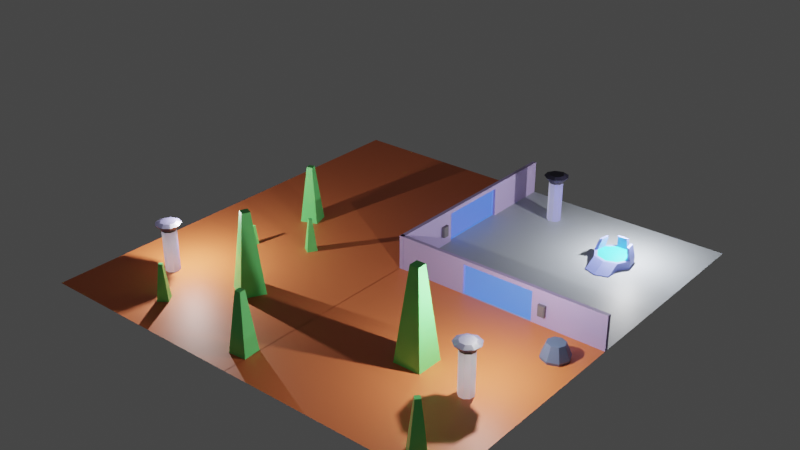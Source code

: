 # Source: iris.blend  (saved by Blender 3.6.11; exported with 4.5.12 LTS)
import bpy
from mathutils import Matrix  # noqa: F401  (used for matrix-valued properties, if any)

bpy.ops.wm.read_factory_settings(use_empty=True)
scene = bpy.context.scene
scene.name = 'Scene'

# ---- collections
col_terrain = bpy.data.collections.new('Terrain'); scene.collection.children.link(col_terrain)
col_trees = bpy.data.collections.new('Trees'); scene.collection.children.link(col_trees)
col_walls = bpy.data.collections.new('Walls'); scene.collection.children.link(col_walls)
col_lights_and_camera = bpy.data.collections.new('Lights and Camera'); scene.collection.children.link(col_lights_and_camera)
col_vortex = bpy.data.collections.new('Vortex'); scene.collection.children.link(col_vortex)
col_barriers = bpy.data.collections.new('Barriers'); scene.collection.children.link(col_barriers)
col_energy_nodes = bpy.data.collections.new('Energy Nodes'); scene.collection.children.link(col_energy_nodes)

# ---- materials (node trees are filled in below, after node groups)
mat_material = bpy.data.materials.new('Material')
mat_material.use_transparent_shadow = False
mat_ground = bpy.data.materials.new('Ground')
mat_ground.use_transparent_shadow = False
mat_base_floor = bpy.data.materials.new('Base Floor')
mat_base_floor.use_transparent_shadow = False
mat_alien_plant = bpy.data.materials.new('Alien Plant')
mat_alien_plant.alpha_threshold = 0.0
mat_alien_plant.use_transparent_shadow = False
mat_alien_plant.line_color = (0.0, 0.0, 0.0, 1.0)
mat_wall = bpy.data.materials.new('Wall')
mat_wall.use_transparent_shadow = False
mat_barrier = bpy.data.materials.new('Barrier')
mat_barrier.surface_render_method = 'BLENDED'
mat_barrier.blend_method = 'BLEND'
mat_barrier.use_transparent_shadow = False
mat_door_control = bpy.data.materials.new('Door Control')
mat_door_control.use_transparent_shadow = False
mat_vortex_node = bpy.data.materials.new('Vortex Node')
mat_vortex_node.surface_render_method = 'BLENDED'
mat_vortex_node.blend_method = 'BLEND'
mat_vortex_node_head = bpy.data.materials.new('Vortex Node Head')
mat_vortex_node_head.use_transparent_shadow = False
mat_vortex_gate_flor = bpy.data.materials.new('Vortex Gate Flor')
mat_vortex_gate_flor.use_transparent_shadow = False
mat_vortex_gate_vort = bpy.data.materials.new('Vortex Gate Vort')
mat_vortex_gate_vort.use_transparent_shadow = False
mat_simple_barrier = bpy.data.materials.new('Simple Barrier')
mat_simple_barrier.use_transparent_shadow = False

# ---- material node trees
mat_material.use_nodes = True; mat_material.node_tree.nodes.clear()
_N = mat_material.node_tree.nodes; _L = mat_material.node_tree.links
n0 = _N.new('ShaderNodeBsdfPrincipled'); n0.name = 'Principled BSDF'; n0.location = (10, 300)
n0.distribution = 'GGX'
n0.subsurface_method = 'RANDOM_WALK_SKIN'
n0.inputs[0].default_value = (0.1022, 0.1413, 0.2462, 1.0)
n0.inputs[3].default_value = 1.45
n0.inputs[27].default_value = (0.0, 0.0, 0.0, 1.0)
n0.inputs[28].default_value = 1.0
n1 = _N.new('ShaderNodeOutputMaterial'); n1.name = 'Material Output'; n1.location = (300, 300)
_L.new(n0.outputs[0], n1.inputs[0])
n1.is_active_output = True
mat_ground.use_nodes = True; mat_ground.node_tree.nodes.clear()
_N = mat_ground.node_tree.nodes; _L = mat_ground.node_tree.links
n0 = _N.new('ShaderNodeBsdfPrincipled'); n0.name = 'Principled BSDF'; n0.location = (10, 300)
n0.distribution = 'GGX'
n0.subsurface_method = 'RANDOM_WALK_SKIN'
n0.inputs[0].default_value = (0.8, 0.1881, 0.06429, 1.0)
n0.inputs[3].default_value = 1.45
n0.inputs[27].default_value = (0.0, 0.0, 0.0, 1.0)
n0.inputs[28].default_value = 1.0
n1 = _N.new('ShaderNodeOutputMaterial'); n1.name = 'Material Output'; n1.location = (300, 300)
_L.new(n0.outputs[0], n1.inputs[0])
n1.is_active_output = True
mat_base_floor.use_nodes = True; mat_base_floor.node_tree.nodes.clear()
_N = mat_base_floor.node_tree.nodes; _L = mat_base_floor.node_tree.links
n0 = _N.new('ShaderNodeBsdfPrincipled'); n0.name = 'Principled BSDF'; n0.location = (10, 300)
n0.distribution = 'GGX'
n0.subsurface_method = 'RANDOM_WALK_SKIN'
n0.inputs[0].default_value = (0.3742, 0.4093, 0.4517, 1.0)
n0.inputs[3].default_value = 1.45
n0.inputs[27].default_value = (0.0, 0.0, 0.0, 1.0)
n0.inputs[28].default_value = 1.0
n1 = _N.new('ShaderNodeOutputMaterial'); n1.name = 'Material Output'; n1.location = (300, 300)
_L.new(n0.outputs[0], n1.inputs[0])
n1.is_active_output = True
mat_alien_plant.use_nodes = True; mat_alien_plant.node_tree.nodes.clear()
_N = mat_alien_plant.node_tree.nodes; _L = mat_alien_plant.node_tree.links
n0 = _N.new('ShaderNodeOutputMaterial'); n0.name = 'Material Output'; n0.location = (300, 300)
n1 = _N.new('ShaderNodeBsdfPrincipled'); n1.name = 'Principled BSDF'; n1.location = (10, 300)
n1.distribution = 'GGX'
n1.subsurface_method = 'RANDOM_WALK_SKIN'
n1.inputs[0].default_value = (0.157, 0.8, 0.2076, 1.0)
n1.inputs[2].default_value = 0.4
n1.inputs[3].default_value = 1.45
n1.inputs[27].default_value = (0.0, 0.0, 0.0, 1.0)
n1.inputs[28].default_value = 1.0
_L.new(n1.outputs[0], n0.inputs[0])
n0.is_active_output = True
mat_wall.use_nodes = True; mat_wall.node_tree.nodes.clear()
_N = mat_wall.node_tree.nodes; _L = mat_wall.node_tree.links
n0 = _N.new('ShaderNodeBsdfPrincipled'); n0.name = 'Principled BSDF'; n0.location = (10, 300)
n0.distribution = 'GGX'
n0.subsurface_method = 'RANDOM_WALK_SKIN'
n0.inputs[0].default_value = (0.4417, 0.3501, 0.6365, 1.0)
n0.inputs[3].default_value = 1.45
n0.inputs[27].default_value = (0.0, 0.0, 0.0, 1.0)
n0.inputs[28].default_value = 1.0
n1 = _N.new('ShaderNodeOutputMaterial'); n1.name = 'Material Output'; n1.location = (300, 300)
_L.new(n0.outputs[0], n1.inputs[0])
n1.is_active_output = True
mat_barrier.use_nodes = True; mat_barrier.node_tree.nodes.clear()
mat_door_control.use_nodes = True; mat_door_control.node_tree.nodes.clear()
_N = mat_door_control.node_tree.nodes; _L = mat_door_control.node_tree.links
n0 = _N.new('ShaderNodeBsdfPrincipled'); n0.name = 'Principled BSDF'; n0.location = (10, 300)
n0.distribution = 'GGX'
n0.subsurface_method = 'RANDOM_WALK_SKIN'
n0.inputs[0].default_value = (0.1557, 0.138, 0.153, 1.0)
n0.inputs[3].default_value = 1.45
n0.inputs[27].default_value = (0.0, 0.0, 0.0, 1.0)
n0.inputs[28].default_value = 1.0
n1 = _N.new('ShaderNodeOutputMaterial'); n1.name = 'Material Output'; n1.location = (300, 300)
_L.new(n0.outputs[0], n1.inputs[0])
n1.is_active_output = True
mat_vortex_node.use_nodes = True; mat_vortex_node.node_tree.nodes.clear()
_N = mat_vortex_node.node_tree.nodes; _L = mat_vortex_node.node_tree.links
n0 = _N.new('ShaderNodeBsdfPrincipled'); n0.name = 'Principled BSDF'; n0.location = (10, 300)
n0.distribution = 'GGX'
n0.subsurface_method = 'RANDOM_WALK_SKIN'
n0.inputs[0].default_value = (0.09383, 0.1157, 0.9902, 1.0)
n0.inputs[3].default_value = 1.45
n0.inputs[4].default_value = 0.6
n0.inputs[27].default_value = (0.00493, 0.00493, 0.00493, 1.0)
n0.inputs[28].default_value = 100.0
n1 = _N.new('ShaderNodeOutputMaterial'); n1.name = 'Material Output'; n1.location = (662, 300)
n1.target = 'CYCLES'
n2 = _N.new('ShaderNodeBsdfTranslucent'); n2.name = 'Translucent BSDF'; n2.location = (280, 200)
n3 = _N.new('ShaderNodeMixShader'); n3.name = 'Mix Shader'; n3.location = (460, 300)
n4 = _N.new('ShaderNodeOutputMaterial'); n4.name = 'Material Output.001'; n4.location = (0, 0)
n4.target = 'EEVEE'
n5 = _N.new('ShaderNodeMixShader'); n5.name = 'Mix Shader.001'; n5.location = (0, 0)
n5.label = 'Disable Shadow'
n5.hide = True
n6 = _N.new('ShaderNodeLightPath'); n6.name = 'Light Path'; n6.location = (0, 0)
n6.hide = True
n7 = _N.new('ShaderNodeBsdfTransparent'); n7.name = 'Transparent BSDF'; n7.location = (0, 0)
n7.hide = True
_L.new(n3.outputs[0], n1.inputs[0])
_L.new(n0.outputs[0], n3.inputs[1])
_L.new(n2.outputs[0], n3.inputs[2])
_L.new(n3.outputs[0], n5.inputs[1])
_L.new(n5.outputs[0], n4.inputs[0])
_L.new(n6.outputs[1], n5.inputs[0])
_L.new(n7.outputs[0], n5.inputs[2])
n1.is_active_output = True
mat_vortex_node_head.use_nodes = True; mat_vortex_node_head.node_tree.nodes.clear()
_N = mat_vortex_node_head.node_tree.nodes; _L = mat_vortex_node_head.node_tree.links
n0 = _N.new('ShaderNodeBsdfPrincipled'); n0.name = 'Principled BSDF'; n0.location = (10, 300)
n0.distribution = 'GGX'
n0.subsurface_method = 'RANDOM_WALK_SKIN'
n0.inputs[0].default_value = (0.02897, 0.02716, 0.05439, 1.0)
n0.inputs[3].default_value = 1.45
n0.inputs[27].default_value = (0.0, 0.0, 0.0, 1.0)
n0.inputs[28].default_value = 1.0
n1 = _N.new('ShaderNodeOutputMaterial'); n1.name = 'Material Output'; n1.location = (300, 300)
_L.new(n0.outputs[0], n1.inputs[0])
n1.is_active_output = True
mat_vortex_gate_flor.use_nodes = True; mat_vortex_gate_flor.node_tree.nodes.clear()
_N = mat_vortex_gate_flor.node_tree.nodes; _L = mat_vortex_gate_flor.node_tree.links
n0 = _N.new('ShaderNodeBsdfPrincipled'); n0.name = 'Principled BSDF'; n0.location = (10, 300)
n0.distribution = 'GGX'
n0.subsurface_method = 'RANDOM_WALK_SKIN'
n0.inputs[0].default_value = (0.2243, 0.2762, 0.8, 1.0)
n0.inputs[3].default_value = 1.45
n0.inputs[27].default_value = (0.0, 0.0, 0.0, 1.0)
n0.inputs[28].default_value = 1.0
n1 = _N.new('ShaderNodeOutputMaterial'); n1.name = 'Material Output'; n1.location = (300, 300)
_L.new(n0.outputs[0], n1.inputs[0])
n1.is_active_output = True
mat_vortex_gate_vort.use_nodes = True; mat_vortex_gate_vort.node_tree.nodes.clear()
_N = mat_vortex_gate_vort.node_tree.nodes; _L = mat_vortex_gate_vort.node_tree.links
n0 = _N.new('ShaderNodeBsdfPrincipled'); n0.name = 'Principled BSDF'; n0.location = (10, 300)
n0.distribution = 'GGX'
n0.subsurface_method = 'RANDOM_WALK_SKIN'
n0.inputs[0].default_value = (0.04478, 0.7705, 0.8, 1.0)
n0.inputs[3].default_value = 1.45
n0.inputs[27].default_value = (0.0, 0.0, 0.0, 1.0)
n0.inputs[28].default_value = 1.0
n1 = _N.new('ShaderNodeOutputMaterial'); n1.name = 'Material Output'; n1.location = (300, 300)
_L.new(n0.outputs[0], n1.inputs[0])
n1.is_active_output = True
mat_simple_barrier.use_nodes = True; mat_simple_barrier.node_tree.nodes.clear()
_N = mat_simple_barrier.node_tree.nodes; _L = mat_simple_barrier.node_tree.links
n0 = _N.new('ShaderNodeBsdfPrincipled'); n0.name = 'Principled BSDF'; n0.location = (10, 300)
n0.distribution = 'GGX'
n0.subsurface_method = 'RANDOM_WALK_SKIN'
n0.inputs[0].default_value = (0.0, 0.2275, 0.8, 1.0)
n0.inputs[3].default_value = 1.45
n0.inputs[4].default_value = 0.3603
n0.inputs[27].default_value = (0.02361, 0.0546, 0.3277, 1.0)
n0.inputs[28].default_value = 6.7
n1 = _N.new('ShaderNodeOutputMaterial'); n1.name = 'Material Output'; n1.location = (300, 300)
_L.new(n0.outputs[0], n1.inputs[0])
n1.is_active_output = True

# ---- world
world_world = bpy.data.worlds.new('World'); scene.world = world_world
world_world.use_nodes = True; world_world.node_tree.nodes.clear()
_N = world_world.node_tree.nodes; _L = world_world.node_tree.links
n0 = _N.new('ShaderNodeOutputWorld'); n0.name = 'World Output'; n0.location = (300, 300)
n1 = _N.new('ShaderNodeBackground'); n1.name = 'Background'; n1.location = (10, 300)
n1.inputs[0].default_value = (0.05088, 0.05088, 0.05088, 1.0)
_L.new(n1.outputs[0], n0.inputs[0])
n0.is_active_output = True
world_world.color = (0.05088, 0.05088, 0.05088)
world_world.use_sun_shadow = False
world_world.sun_shadow_jitter_overblur = 0.0

# ---- lights
light_light = bpy.data.lights.new('Light', 'POINT')
light_light.transmission_factor = 0.0
light_light.energy = 3000.0
light_light.shadow_soft_size = 0.1
light_light.shadow_maximum_resolution = 0.006
light_light.use_absolute_resolution = True
light_light_001 = bpy.data.lights.new('Light.001', 'POINT')
light_light_001.transmission_factor = 0.0
light_light_001.energy = 3000.0
light_light_001.shadow_soft_size = 0.1
light_light_001.shadow_maximum_resolution = 0.006
light_light_001.use_absolute_resolution = True
light_light_002 = bpy.data.lights.new('Light.002', 'POINT')
light_light_002.transmission_factor = 0.0
light_light_002.energy = 3000.0
light_light_002.shadow_soft_size = 0.1
light_light_002.shadow_maximum_resolution = 0.006
light_light_002.use_absolute_resolution = True

# ---- meshes
me_energynode1 = bpy.data.meshes.new('EnergyNode1')
me_energynode1.from_pydata([(0.0, 1.0, 0.0), (0.0, 0.6236, 0.925), (0.7071, 0.7071, 0.0), (0.4409, 0.4409, 0.925), (1.0, 0.0, 0.0), (0.6236, 0.0, 0.925), (0.7071, -0.7071, 0.0), (0.4409, -0.4409, 0.925), (0.0, -1.0, 0.0), (0.0, -0.6236, 0.925), (-0.7071, -0.7071, 0.0), (-0.4409, -0.4409, 0.925), (-1.0, 0.0, 0.0), (-0.6236, 0.0, 0.925), (-0.7071, 0.7071, 0.0), (-0.4409, 0.4409, 0.925), (0.0, 0.9389, -0.2), (0.6639, 0.6639, -0.2), (0.9389, 0.0, -0.2), (0.6639, -0.6639, -0.2), (0.0, -0.9389, -0.2), (-0.6639, -0.6639, -0.2), (-0.9389, 0.0, -0.2), (-0.6639, 0.6639, -0.2)], [], [(0, 1, 3, 2), (2, 3, 5, 4), (4, 5, 7, 6), (6, 7, 9, 8), (8, 9, 11, 10), (10, 11, 13, 12), (3, 1, 15, 13, 11, 9, 7, 5), (12, 13, 15, 14), (14, 15, 1, 0), (4, 6, 19, 18), (10, 12, 22, 21), (6, 8, 20, 19), (12, 14, 23, 22), (2, 4, 18, 17), (8, 10, 21, 20), (14, 0, 16, 23), (0, 2, 17, 16)])
_uv = me_energynode1.uv_layers.new(name='UVMap')
_uv.uv.foreach_set('vector', [1.0, 0.5, 1.0, 1.0, 0.875, 1.0, 0.875, 0.5, 0.875, 0.5, 0.875, 1.0, 0.75, 1.0, 0.75, 0.5, 0.75, 0.5, 0.75, 1.0, 0.625, 1.0, 0.625, 0.5, 0.625, 0.5, 0.625, 1.0, 0.5, 1.0, 0.5, 0.5, 0.5, 0.5, 0.5, 1.0, 0.375, 1.0, 0.375, 0.5, 0.375, 0.5, 0.375, 1.0, 0.25, 1.0, 0.25, 0.5, 0.4197, 0.4197, 0.25, 0.49, 0.08029, 0.4197, 0.01, 0.25, 0.08029, 0.08029, 0.25, 0.01, 0.4197, 0.08029, 0.49, 0.25, 0.25, 0.5, 0.25, 1.0, 0.125, 1.0, 0.125, 0.5, 0.125, 0.5, 0.125, 1.0, 0.0, 1.0, 0.0, 0.5, 0.75, 0.5, 0.625, 0.5, 0.625, 0.5, 0.75, 0.5, 0.375, 0.5, 0.25, 0.5, 0.25, 0.5, 0.375, 0.5, 0.625, 0.5, 0.5, 0.5, 0.5, 0.5, 0.625, 0.5, 0.25, 0.5, 0.125, 0.5, 0.125, 0.5, 0.25, 0.5, 0.875, 0.5, 0.75, 0.5, 0.75, 0.5, 0.875, 0.5, 0.5, 0.5, 0.375, 0.5, 0.375, 0.5, 0.5, 0.5, 0.125, 0.5, 0.0, 0.5, 0.0, 0.5, 0.125, 0.5, 1.0, 0.5, 0.875, 0.5, 0.875, 0.5, 1.0, 0.5])
me_energynode1.materials.append(mat_material)
me_energynode1.update()
me_plane = bpy.data.meshes.new('Plane')
me_plane.from_pydata([(-8.022, -8.0, 0.0), (8.022, -8.0, 0.0), (-8.022, 8.0, 0.0), (8.022, 8.0, 0.0)], [], [(0, 1, 3, 2)])
_uv = me_plane.uv_layers.new(name='UVMap')
_uv.uv.foreach_set('vector', [0.0, 0.0, 1.0, 0.0, 1.0, 1.0, 0.0, 1.0])
me_plane.materials.append(mat_ground)
me_plane.use_remesh_fix_poles = True
me_plane.use_remesh_preserve_attributes = False
me_plane.update()
me_plane_001 = bpy.data.meshes.new('Plane.001')
me_plane_001.from_pydata([(-8.022, -8.0, 0.0), (8.022, -8.0, 0.0), (-8.022, 8.0, 0.0), (8.022, 8.0, 0.0)], [], [(0, 1, 3, 2)])
_uv = me_plane_001.uv_layers.new(name='UVMap')
_uv.uv.foreach_set('vector', [0.0, 0.0, 1.0, 0.0, 1.0, 1.0, 0.0, 1.0])
me_plane_001.materials.append(mat_base_floor)
me_plane_001.use_remesh_fix_poles = True
me_plane_001.use_remesh_preserve_attributes = False
me_plane_001.update()
me_plane_010 = bpy.data.meshes.new('Plane.010')
me_plane_010.from_pydata([(-8.022, -8.0, 0.0), (8.022, -8.0, 0.0), (-8.022, 8.0, 0.0), (8.022, 8.0, 0.0)], [], [(0, 1, 3, 2)])
_uv = me_plane_010.uv_layers.new(name='UVMap')
_uv.uv.foreach_set('vector', [0.0, 0.0, 1.0, 0.0, 1.0, 1.0, 0.0, 1.0])
me_plane_010.materials.append(mat_ground)
me_plane_010.use_remesh_fix_poles = True
me_plane_010.use_remesh_preserve_attributes = False
me_plane_010.update()
me_plane_011 = bpy.data.meshes.new('Plane.011')
me_plane_011.from_pydata([(-8.022, -8.0, 0.0), (8.022, -8.0, 0.0), (-8.022, 8.0, 0.0), (8.022, 8.0, 0.0)], [], [(0, 1, 3, 2)])
_uv = me_plane_011.uv_layers.new(name='UVMap')
_uv.uv.foreach_set('vector', [0.0, 0.0, 1.0, 0.0, 1.0, 1.0, 0.0, 1.0])
me_plane_011.materials.append(mat_ground)
me_plane_011.use_remesh_fix_poles = True
me_plane_011.use_remesh_preserve_attributes = False
me_plane_011.update()
me_cube = bpy.data.meshes.new('Cube')
me_cube.from_pydata([(0.33, 0.33, 3.291), (1.0, 1.0, -3.291), (0.33, -0.33, 3.291), (1.0, -1.0, -3.291), (-0.33, 0.33, 3.291), (-1.0, 1.0, -3.291), (-0.33, -0.33, 3.291), (-1.0, -1.0, -3.291)], [], [(0, 4, 6, 2), (3, 2, 6, 7), (7, 6, 4, 5), (5, 1, 3, 7), (1, 0, 2, 3), (5, 4, 0, 1)])
_uv = me_cube.uv_layers.new(name='UVMap')
_uv.uv.foreach_set('vector', [0.625, 0.5, 0.875, 0.5, 0.875, 0.75, 0.625, 0.75, 0.375, 0.75, 0.625, 0.75, 0.625, 1.0, 0.375, 1.0, 0.375, 0.0, 0.625, 0.0, 0.625, 0.25, 0.375, 0.25, 0.125, 0.5, 0.375, 0.5, 0.375, 0.75, 0.125, 0.75, 0.375, 0.5, 0.625, 0.5, 0.625, 0.75, 0.375, 0.75, 0.375, 0.25, 0.625, 0.25, 0.625, 0.5, 0.375, 0.5])
me_cube.materials.append(mat_alien_plant)
me_cube.use_remesh_preserve_volume = False
me_cube.use_remesh_preserve_attributes = False
me_cube.use_mirror_vertex_groups = False
me_cube.update()
me_cube_001 = bpy.data.meshes.new('Cube.001')
me_cube_001.from_pydata([(0.1221, -0.3946, 2.913), (0.37, -1.196, -2.913), (-0.3946, -0.1221, 2.913), (-1.196, -0.37, -2.913), (0.3946, 0.1221, 2.913), (1.196, 0.37, -2.913), (-0.1221, 0.3946, 2.913), (-0.37, 1.196, -2.913)], [], [(0, 4, 6, 2), (3, 2, 6, 7), (7, 6, 4, 5), (5, 1, 3, 7), (1, 0, 2, 3), (5, 4, 0, 1)])
_uv = me_cube_001.uv_layers.new(name='UVMap')
_uv.uv.foreach_set('vector', [0.625, 0.5, 0.875, 0.5, 0.875, 0.75, 0.625, 0.75, 0.375, 0.75, 0.625, 0.75, 0.625, 1.0, 0.375, 1.0, 0.375, 0.0, 0.625, 0.0, 0.625, 0.25, 0.375, 0.25, 0.125, 0.5, 0.375, 0.5, 0.375, 0.75, 0.125, 0.75, 0.375, 0.5, 0.625, 0.5, 0.625, 0.75, 0.375, 0.75, 0.375, 0.25, 0.625, 0.25, 0.625, 0.5, 0.375, 0.5])
me_cube_001.materials.append(mat_alien_plant)
me_cube_001.use_remesh_preserve_volume = False
me_cube_001.use_remesh_preserve_attributes = False
me_cube_001.use_mirror_vertex_groups = False
me_cube_001.update()
me_cube_002 = bpy.data.meshes.new('Cube.002')
me_cube_002.from_pydata([(0.002724, -0.2523, 1.779), (0.008251, -0.7645, -1.779), (-0.2523, -0.002722, 1.779), (-0.7645, -0.008251, -1.779), (0.2523, 0.002724, 1.779), (0.7645, 0.008251, -1.779), (-0.002723, 0.2523, 1.779), (-0.008251, 0.7645, -1.779)], [], [(0, 4, 6, 2), (3, 2, 6, 7), (7, 6, 4, 5), (5, 1, 3, 7), (1, 0, 2, 3), (5, 4, 0, 1)])
_uv = me_cube_002.uv_layers.new(name='UVMap')
_uv.uv.foreach_set('vector', [0.625, 0.5, 0.875, 0.5, 0.875, 0.75, 0.625, 0.75, 0.375, 0.75, 0.625, 0.75, 0.625, 1.0, 0.375, 1.0, 0.375, 0.0, 0.625, 0.0, 0.625, 0.25, 0.375, 0.25, 0.125, 0.5, 0.375, 0.5, 0.375, 0.75, 0.125, 0.75, 0.375, 0.5, 0.625, 0.5, 0.625, 0.75, 0.375, 0.75, 0.375, 0.25, 0.625, 0.25, 0.625, 0.5, 0.375, 0.5])
me_cube_002.materials.append(mat_alien_plant)
me_cube_002.use_remesh_preserve_volume = False
me_cube_002.use_remesh_preserve_attributes = False
me_cube_002.use_mirror_vertex_groups = False
me_cube_002.update()
me_cube_003 = bpy.data.meshes.new('Cube.003')
me_cube_003.from_pydata([(0.2308, -0.1955, 2.133), (0.6994, -0.5925, -2.133), (-0.1955, -0.2308, 2.133), (-0.5925, -0.6994, -2.133), (0.1955, 0.2308, 2.133), (0.5925, 0.6994, -2.133), (-0.2308, 0.1955, 2.133), (-0.6994, 0.5925, -2.133)], [], [(0, 4, 6, 2), (3, 2, 6, 7), (7, 6, 4, 5), (5, 1, 3, 7), (1, 0, 2, 3), (5, 4, 0, 1)])
_uv = me_cube_003.uv_layers.new(name='UVMap')
_uv.uv.foreach_set('vector', [0.625, 0.5, 0.875, 0.5, 0.875, 0.75, 0.625, 0.75, 0.375, 0.75, 0.625, 0.75, 0.625, 1.0, 0.375, 1.0, 0.375, 0.0, 0.625, 0.0, 0.625, 0.25, 0.375, 0.25, 0.125, 0.5, 0.375, 0.5, 0.375, 0.75, 0.125, 0.75, 0.375, 0.5, 0.625, 0.5, 0.625, 0.75, 0.375, 0.75, 0.375, 0.25, 0.625, 0.25, 0.625, 0.5, 0.375, 0.5])
me_cube_003.materials.append(mat_alien_plant)
me_cube_003.use_remesh_preserve_volume = False
me_cube_003.use_remesh_preserve_attributes = False
me_cube_003.use_mirror_vertex_groups = False
me_cube_003.update()
me_cube_004 = bpy.data.meshes.new('Cube.004')
me_cube_004.from_pydata([(0.1344, 0.271, 2.133), (0.4072, 0.8212, -2.133), (0.271, -0.1344, 2.133), (0.8212, -0.4072, -2.133), (-0.271, 0.1344, 2.133), (-0.8212, 0.4072, -2.133), (-0.1344, -0.271, 2.133), (-0.4072, -0.8212, -2.133)], [], [(0, 4, 6, 2), (3, 2, 6, 7), (7, 6, 4, 5), (5, 1, 3, 7), (1, 0, 2, 3), (5, 4, 0, 1)])
_uv = me_cube_004.uv_layers.new(name='UVMap')
_uv.uv.foreach_set('vector', [0.625, 0.5, 0.875, 0.5, 0.875, 0.75, 0.625, 0.75, 0.375, 0.75, 0.625, 0.75, 0.625, 1.0, 0.375, 1.0, 0.375, 0.0, 0.625, 0.0, 0.625, 0.25, 0.375, 0.25, 0.125, 0.5, 0.375, 0.5, 0.375, 0.75, 0.125, 0.75, 0.375, 0.5, 0.625, 0.5, 0.625, 0.75, 0.375, 0.75, 0.375, 0.25, 0.625, 0.25, 0.625, 0.5, 0.375, 0.5])
me_cube_004.materials.append(mat_alien_plant)
me_cube_004.use_remesh_preserve_volume = False
me_cube_004.use_remesh_preserve_attributes = False
me_cube_004.use_mirror_vertex_groups = False
me_cube_004.update()
me_cube_005 = bpy.data.meshes.new('Cube.005')
me_cube_005.from_pydata([(0.1844, -0.02877, 1.316), (0.5587, -0.08716, -1.316), (-0.02876, -0.1844, 1.316), (-0.08716, -0.5587, -1.316), (0.02876, 0.1844, 1.316), (0.08716, 0.5587, -1.316), (-0.1844, 0.02876, 1.316), (-0.5587, 0.08716, -1.316)], [], [(0, 4, 6, 2), (3, 2, 6, 7), (7, 6, 4, 5), (5, 1, 3, 7), (1, 0, 2, 3), (5, 4, 0, 1)])
_uv = me_cube_005.uv_layers.new(name='UVMap')
_uv.uv.foreach_set('vector', [0.625, 0.5, 0.875, 0.5, 0.875, 0.75, 0.625, 0.75, 0.375, 0.75, 0.625, 0.75, 0.625, 1.0, 0.375, 1.0, 0.375, 0.0, 0.625, 0.0, 0.625, 0.25, 0.375, 0.25, 0.125, 0.5, 0.375, 0.5, 0.375, 0.75, 0.125, 0.75, 0.375, 0.5, 0.625, 0.5, 0.625, 0.75, 0.375, 0.75, 0.375, 0.25, 0.625, 0.25, 0.625, 0.5, 0.375, 0.5])
me_cube_005.materials.append(mat_alien_plant)
me_cube_005.use_remesh_preserve_volume = False
me_cube_005.use_remesh_preserve_attributes = False
me_cube_005.use_mirror_vertex_groups = False
me_cube_005.update()
me_cube_006 = bpy.data.meshes.new('Cube.006')
me_cube_006.from_pydata([(-0.03956, 0.09328, 0.7146), (-0.1199, 0.2826, -0.7146), (0.09328, 0.03956, 0.7146), (0.2826, 0.1199, -0.7146), (-0.09328, -0.03956, 0.7146), (-0.2826, -0.1199, -0.7146), (0.03956, -0.09327, 0.7146), (0.1199, -0.2826, -0.7146)], [], [(0, 4, 6, 2), (3, 2, 6, 7), (7, 6, 4, 5), (5, 1, 3, 7), (1, 0, 2, 3), (5, 4, 0, 1)])
_uv = me_cube_006.uv_layers.new(name='UVMap')
_uv.uv.foreach_set('vector', [0.625, 0.5, 0.875, 0.5, 0.875, 0.75, 0.625, 0.75, 0.375, 0.75, 0.625, 0.75, 0.625, 1.0, 0.375, 1.0, 0.375, 0.0, 0.625, 0.0, 0.625, 0.25, 0.375, 0.25, 0.125, 0.5, 0.375, 0.5, 0.375, 0.75, 0.125, 0.75, 0.375, 0.5, 0.625, 0.5, 0.625, 0.75, 0.375, 0.75, 0.375, 0.25, 0.625, 0.25, 0.625, 0.5, 0.375, 0.5])
me_cube_006.materials.append(mat_alien_plant)
me_cube_006.use_remesh_preserve_volume = False
me_cube_006.use_remesh_preserve_attributes = False
me_cube_006.use_mirror_vertex_groups = False
me_cube_006.update()
me_cube_007 = bpy.data.meshes.new('Cube.007')
me_cube_007.from_pydata([(-0.04068, 0.1664, 1.208), (-0.1233, 0.5041, -1.208), (0.1664, 0.04069, 1.208), (0.5041, 0.1233, -1.208), (-0.1664, -0.04068, 1.208), (-0.5041, -0.1233, -1.208), (0.04068, -0.1664, 1.208), (0.1233, -0.5041, -1.208)], [], [(0, 4, 6, 2), (3, 2, 6, 7), (7, 6, 4, 5), (5, 1, 3, 7), (1, 0, 2, 3), (5, 4, 0, 1)])
_uv = me_cube_007.uv_layers.new(name='UVMap')
_uv.uv.foreach_set('vector', [0.625, 0.5, 0.875, 0.5, 0.875, 0.75, 0.625, 0.75, 0.375, 0.75, 0.625, 0.75, 0.625, 1.0, 0.375, 1.0, 0.375, 0.0, 0.625, 0.0, 0.625, 0.25, 0.375, 0.25, 0.125, 0.5, 0.375, 0.5, 0.375, 0.75, 0.125, 0.75, 0.375, 0.5, 0.625, 0.5, 0.625, 0.75, 0.375, 0.75, 0.375, 0.25, 0.625, 0.25, 0.625, 0.5, 0.375, 0.5])
me_cube_007.materials.append(mat_alien_plant)
me_cube_007.use_remesh_preserve_volume = False
me_cube_007.use_remesh_preserve_attributes = False
me_cube_007.use_mirror_vertex_groups = False
me_cube_007.update()
me_plane_002 = bpy.data.meshes.new('Plane.002')
me_plane_002.from_pydata([(-8.022, -0.144, -1.567), (-8.022, -0.144, 0.9333), (-8.022, 0.144, -1.567), (-8.022, 0.144, 0.9333), (8.022, -0.144, -1.567), (8.022, -0.144, 0.9333), (8.022, 0.144, -1.567), (8.022, 0.144, 0.9333), (2.674, 0.144, -1.567), (-2.674, 0.144, -1.567), (-2.674, 0.144, 0.9333), (2.674, 0.144, 0.9333), (-2.674, -0.144, -1.567), (2.674, -0.144, -1.567), (2.674, -0.144, 0.9333), (-2.674, -0.144, 0.9333), (-8.022, -0.144, 0.6333), (-8.022, 0.144, 0.6333), (8.022, 0.144, 0.6333), (8.022, -0.144, 0.6333), (2.674, -0.144, 0.6333), (-2.674, -0.144, 0.6333), (-2.674, 0.144, 0.6333), (2.674, 0.144, 0.6333)], [], [(16, 1, 3, 17), (23, 11, 7, 18), (18, 7, 5, 19), (21, 15, 1, 16), (8, 6, 4, 13), (10, 3, 1, 15), (7, 11, 14, 5), (11, 10, 15, 14), (2, 9, 12, 0), (9, 22, 21, 12), (19, 5, 14, 20), (20, 14, 15, 21), (17, 3, 10, 22), (22, 10, 11, 23), (20, 21, 22, 23), (2, 17, 22, 9), (23, 8, 13, 20), (4, 19, 20, 13), (12, 21, 16, 0), (6, 18, 19, 4), (8, 23, 18, 6), (0, 16, 17, 2)])
_uv = me_plane_002.uv_layers.new(name='UVMap')
_uv.uv.foreach_set('vector', [0.516, 0.0, 0.625, 0.0, 0.625, 0.25, 0.516, 0.25, 0.516, 0.4167, 0.625, 0.4167, 0.625, 0.5, 0.516, 0.5, 0.516, 0.5, 0.625, 0.5, 0.625, 0.75, 0.516, 0.75, 0.516, 0.9167, 0.625, 0.9167, 0.625, 1.0, 0.516, 1.0, 0.2917, 0.5, 0.375, 0.5, 0.375, 0.75, 0.2917, 0.75, 0.7917, 0.5, 0.875, 0.5, 0.875, 0.75, 0.7917, 0.75, 0.625, 0.5, 0.7083, 0.5, 0.7083, 0.75, 0.625, 0.75, 0.7083, 0.5, 0.7917, 0.5, 0.7917, 0.75, 0.7083, 0.75, 0.125, 0.5, 0.2083, 0.5, 0.2083, 0.75, 0.125, 0.75, 0.375, 0.3333, 0.516, 0.3333, 0.516, 0.9167, 0.375, 0.9167, 0.516, 0.75, 0.625, 0.75, 0.625, 0.8333, 0.516, 0.8333, 0.516, 0.8333, 0.625, 0.8333, 0.625, 0.9167, 0.516, 0.9167, 0.516, 0.25, 0.625, 0.25, 0.625, 0.3333, 0.516, 0.3333, 0.516, 0.3333, 0.625, 0.3333, 0.625, 0.4167, 0.516, 0.4167, 0.516, 0.8333, 0.516, 0.9167, 0.516, 0.3333, 0.516, 0.4167, 0.375, 0.25, 0.516, 0.25, 0.516, 0.3333, 0.375, 0.3333, 0.516, 0.4167, 0.375, 0.4167, 0.375, 0.8333, 0.516, 0.8333, 0.375, 0.75, 0.516, 0.75, 0.516, 0.8333, 0.375, 0.8333, 0.375, 0.9167, 0.516, 0.9167, 0.516, 1.0, 0.375, 1.0, 0.375, 0.5, 0.516, 0.5, 0.516, 0.75, 0.375, 0.75, 0.375, 0.4167, 0.516, 0.4167, 0.516, 0.5, 0.375, 0.5, 0.375, 0.0, 0.516, 0.0, 0.516, 0.25, 0.375, 0.25])
me_plane_002.materials.append(mat_wall)
me_plane_002.materials.append(mat_barrier)
me_plane_002.materials.append(mat_door_control)
me_plane_002.use_remesh_fix_poles = True
me_plane_002.use_remesh_preserve_attributes = False
me_plane_002.update()
me_plane_006 = bpy.data.meshes.new('Plane.006')
me_plane_006.from_pydata([(-0.144, 8.022, -1.567), (-0.144, 8.022, 0.9333), (0.144, 8.022, -1.567), (0.144, 8.022, 0.9333), (-0.144, -8.022, -1.567), (-0.144, -8.022, 0.9333), (0.144, -8.022, -1.567), (0.144, -8.022, 0.9333), (0.144, -2.674, -1.567), (0.144, 2.674, -1.567), (0.144, 2.674, 0.9333), (0.144, -2.674, 0.9333), (-0.144, 2.674, -1.567), (-0.144, -2.674, -1.567), (-0.144, -2.674, 0.9333), (-0.144, 2.674, 0.9333), (-0.144, 8.022, 0.6333), (0.144, 8.022, 0.6333), (0.144, -8.022, 0.6333), (-0.144, -8.022, 0.6333), (-0.144, -2.674, 0.6333), (-0.144, 2.674, 0.6333), (0.144, 2.674, 0.6333), (0.144, -2.674, 0.6333)], [], [(16, 1, 3, 17), (23, 11, 7, 18), (18, 7, 5, 19), (21, 15, 1, 16), (8, 6, 4, 13), (10, 3, 1, 15), (7, 11, 14, 5), (11, 10, 15, 14), (2, 9, 12, 0), (9, 22, 21, 12), (19, 5, 14, 20), (20, 14, 15, 21), (17, 3, 10, 22), (22, 10, 11, 23), (20, 21, 22, 23), (2, 17, 22, 9), (23, 8, 13, 20), (4, 19, 20, 13), (12, 21, 16, 0), (6, 18, 19, 4), (8, 23, 18, 6), (0, 16, 17, 2)])
_uv = me_plane_006.uv_layers.new(name='UVMap')
_uv.uv.foreach_set('vector', [0.516, 0.0, 0.625, 0.0, 0.625, 0.25, 0.516, 0.25, 0.516, 0.4167, 0.625, 0.4167, 0.625, 0.5, 0.516, 0.5, 0.516, 0.5, 0.625, 0.5, 0.625, 0.75, 0.516, 0.75, 0.516, 0.9167, 0.625, 0.9167, 0.625, 1.0, 0.516, 1.0, 0.2917, 0.5, 0.375, 0.5, 0.375, 0.75, 0.2917, 0.75, 0.7917, 0.5, 0.875, 0.5, 0.875, 0.75, 0.7917, 0.75, 0.625, 0.5, 0.7083, 0.5, 0.7083, 0.75, 0.625, 0.75, 0.7083, 0.5, 0.7917, 0.5, 0.7917, 0.75, 0.7083, 0.75, 0.125, 0.5, 0.2083, 0.5, 0.2083, 0.75, 0.125, 0.75, 0.375, 0.3333, 0.516, 0.3333, 0.516, 0.9167, 0.375, 0.9167, 0.516, 0.75, 0.625, 0.75, 0.625, 0.8333, 0.516, 0.8333, 0.516, 0.8333, 0.625, 0.8333, 0.625, 0.9167, 0.516, 0.9167, 0.516, 0.25, 0.625, 0.25, 0.625, 0.3333, 0.516, 0.3333, 0.516, 0.3333, 0.625, 0.3333, 0.625, 0.4167, 0.516, 0.4167, 0.516, 0.8333, 0.516, 0.9167, 0.516, 0.3333, 0.516, 0.4167, 0.375, 0.25, 0.516, 0.25, 0.516, 0.3333, 0.375, 0.3333, 0.516, 0.4167, 0.375, 0.4167, 0.375, 0.8333, 0.516, 0.8333, 0.375, 0.75, 0.516, 0.75, 0.516, 0.8333, 0.375, 0.8333, 0.375, 0.9167, 0.516, 0.9167, 0.516, 1.0, 0.375, 1.0, 0.375, 0.5, 0.516, 0.5, 0.516, 0.75, 0.375, 0.75, 0.375, 0.4167, 0.516, 0.4167, 0.516, 0.5, 0.375, 0.5, 0.375, 0.0, 0.516, 0.0, 0.516, 0.25, 0.375, 0.25])
me_plane_006.materials.append(mat_wall)
me_plane_006.materials.append(mat_barrier)
me_plane_006.materials.append(mat_door_control)
me_plane_006.use_remesh_fix_poles = True
me_plane_006.use_remesh_preserve_attributes = False
me_plane_006.update()
me_cylinder_001 = bpy.data.meshes.new('Cylinder.001')
me_cylinder_001.from_pydata([(2.709e-07, 0.5285, -2.384e-07), (2.709e-07, 0.5285, 3.0), (0.3397, 0.4048, -2.384e-07), (0.3397, 0.4048, 3.0), (0.5205, 0.09177, -2.384e-07), (0.5205, 0.09177, 3.0), (0.4577, -0.2642, -2.384e-07), (0.4577, -0.2642, 3.0), (0.1808, -0.4966, -2.384e-07), (0.1808, -0.4966, 3.0), (-0.1808, -0.4966, -2.384e-07), (-0.1808, -0.4966, 3.0), (-0.4577, -0.2642, -2.384e-07), (-0.4577, -0.2642, 3.0), (-0.5205, 0.09177, -2.384e-07), (-0.5205, 0.09177, 3.0), (-0.3397, 0.4048, -2.384e-07), (-0.3397, 0.4048, 3.0), (0.3397, 0.4048, 3.093), (2.709e-07, 0.5285, 3.093), (0.5205, 0.09177, 3.093), (0.4577, -0.2642, 3.093), (0.1808, -0.4966, 3.093), (-0.1808, -0.4966, 3.093), (-0.4577, -0.2642, 3.093), (-0.5205, 0.09177, 3.093), (-0.3397, 0.4048, 3.093), (0.5842, 0.6847, 3.503), (2.709e-07, 0.8973, 3.503), (0.895, 0.1463, 3.503), (0.7871, -0.4659, 3.503), (0.3108, -0.8655, 3.503), (-0.3108, -0.8655, 3.503), (-0.7871, -0.4659, 3.503), (-0.895, 0.1463, 3.503), (-0.5842, 0.6847, 3.503), (0.349, 0.4155, 3.635), (2.709e-07, 0.5425, 3.635), (0.5347, 0.09385, 3.635), (0.4702, -0.2719, 3.635), (0.1857, -0.5106, 3.635), (-0.1857, -0.5106, 3.635), (-0.4702, -0.2719, 3.635), (-0.5347, 0.09385, 3.635), (-0.349, 0.4155, 3.635)], [], [(0, 1, 3, 2), (2, 3, 5, 4), (4, 5, 7, 6), (6, 7, 9, 8), (8, 9, 11, 10), (10, 11, 13, 12), (12, 13, 15, 14), (15, 13, 24, 25), (14, 15, 17, 16), (16, 17, 1, 0), (22, 21, 30, 31), (13, 11, 23, 24), (11, 9, 22, 23), (9, 7, 21, 22), (3, 1, 19, 18), (7, 5, 20, 21), (5, 3, 18, 20), (1, 17, 26, 19), (17, 15, 25, 26), (27, 28, 37, 36), (18, 19, 28, 27), (26, 25, 34, 35), (23, 22, 31, 32), (20, 18, 27, 29), (19, 26, 35, 28), (24, 23, 32, 33), (21, 20, 29, 30), (25, 24, 33, 34), (36, 37, 44, 43, 42, 41, 40, 39, 38), (35, 34, 43, 44), (32, 31, 40, 41), (29, 27, 36, 38), (28, 35, 44, 37), (33, 32, 41, 42), (30, 29, 38, 39), (34, 33, 42, 43), (31, 30, 39, 40)])
me_cylinder_001.polygons.foreach_set('material_index', [0, 0, 0, 0, 0, 0, 0, 1, 0, 0, 1, 1, 1, 1, 1, 1, 1, 1, 1, 1, 1, 1, 1, 1, 1, 1, 1, 1, 1, 1, 1, 1, 1, 1, 1, 1, 1])
_uv = me_cylinder_001.uv_layers.new(name='UVMap')
_uv.uv.foreach_set('vector', [1.0, 0.5, 1.0, 1.0, 0.8889, 1.0, 0.8889, 0.5, 0.8889, 0.5, 0.8889, 1.0, 0.7778, 1.0, 0.7778, 0.5, 0.7778, 0.5, 0.7778, 1.0, 0.6667, 1.0, 0.6667, 0.5, 0.6667, 0.5, 0.6667, 1.0, 0.5556, 1.0, 0.5556, 0.5, 0.5556, 0.5, 0.5556, 1.0, 0.4444, 1.0, 0.4444, 0.5, 0.4444, 0.5, 0.4444, 1.0, 0.3333, 1.0, 0.3333, 0.5, 0.3333, 0.5, 0.3333, 1.0, 0.2222, 1.0, 0.2222, 0.5, 0.2222, 1.0, 0.3333, 1.0, 0.3333, 1.0, 0.2222, 1.0, 0.2222, 0.5, 0.2222, 1.0, 0.1111, 1.0, 0.1111, 0.5, 0.1111, 0.5, 0.1111, 1.0, 4.47e-08, 1.0, 4.47e-08, 0.5, 0.5556, 1.0, 0.6667, 1.0, 0.6667, 1.0, 0.5556, 1.0, 0.3333, 1.0, 0.4444, 1.0, 0.4444, 1.0, 0.3333, 1.0, 0.4444, 1.0, 0.5556, 1.0, 0.5556, 1.0, 0.4444, 1.0, 0.5556, 1.0, 0.6667, 1.0, 0.6667, 1.0, 0.5556, 1.0, 0.8889, 1.0, 1.0, 1.0, 1.0, 1.0, 0.8889, 1.0, 0.6667, 1.0, 0.7778, 1.0, 0.7778, 1.0, 0.6667, 1.0, 0.7778, 1.0, 0.8889, 1.0, 0.8889, 1.0, 0.7778, 1.0, 4.47e-08, 1.0, 0.1111, 1.0, 0.1111, 1.0, 4.47e-08, 1.0, 0.1111, 1.0, 0.2222, 1.0, 0.2222, 1.0, 0.1111, 1.0, 0.8889, 1.0, 1.0, 1.0, 1.0, 1.0, 0.8889, 1.0, 0.8889, 1.0, 1.0, 1.0, 1.0, 1.0, 0.8889, 1.0, 0.1111, 1.0, 0.2222, 1.0, 0.2222, 1.0, 0.1111, 1.0, 0.4444, 1.0, 0.5556, 1.0, 0.5556, 1.0, 0.4444, 1.0, 0.7778, 1.0, 0.8889, 1.0, 0.8889, 1.0, 0.7778, 1.0, 4.47e-08, 1.0, 0.1111, 1.0, 0.1111, 1.0, 4.47e-08, 1.0, 0.3333, 1.0, 0.4444, 1.0, 0.4444, 1.0, 0.3333, 1.0, 0.6667, 1.0, 0.7778, 1.0, 0.7778, 1.0, 0.6667, 1.0, 0.2222, 1.0, 0.3333, 1.0, 0.3333, 1.0, 0.2222, 1.0, 0.4043, 0.4339, 0.25, 0.49, 0.09573, 0.4339, 0.01365, 0.2917, 0.04215, 0.13, 0.1679, 0.02447, 0.3321, 0.02447, 0.4578, 0.13, 0.4864, 0.2917, 0.1111, 1.0, 0.2222, 1.0, 0.2222, 1.0, 0.1111, 1.0, 0.4444, 1.0, 0.5556, 1.0, 0.5556, 1.0, 0.4444, 1.0, 0.7778, 1.0, 0.8889, 1.0, 0.8889, 1.0, 0.7778, 1.0, 4.47e-08, 1.0, 0.1111, 1.0, 0.1111, 1.0, 4.47e-08, 1.0, 0.3333, 1.0, 0.4444, 1.0, 0.4444, 1.0, 0.3333, 1.0, 0.6667, 1.0, 0.7778, 1.0, 0.7778, 1.0, 0.6667, 1.0, 0.2222, 1.0, 0.3333, 1.0, 0.3333, 1.0, 0.2222, 1.0, 0.5556, 1.0, 0.6667, 1.0, 0.6667, 1.0, 0.5556, 1.0])
me_cylinder_001.materials.append(mat_vortex_node)
me_cylinder_001.materials.append(mat_vortex_node_head)
me_cylinder_001.use_remesh_fix_poles = True
me_cylinder_001.use_remesh_preserve_attributes = False
me_cylinder_001.update()
me_cylinder_002 = bpy.data.meshes.new('Cylinder.002')
me_cylinder_002.from_pydata([(0.0, 0.5285, 0.0), (0.0, 0.5285, 3.0), (0.3397, 0.4048, 0.0), (0.3397, 0.4048, 3.0), (0.5204, 0.09177, 0.0), (0.5204, 0.09177, 3.0), (0.4577, -0.2642, 0.0), (0.4577, -0.2642, 3.0), (0.1807, -0.4966, 0.0), (0.1807, -0.4966, 3.0), (-0.1808, -0.4966, 0.0), (-0.1808, -0.4966, 3.0), (-0.4577, -0.2642, 0.0), (-0.4577, -0.2642, 3.0), (-0.5205, 0.09177, 0.0), (-0.5205, 0.09177, 3.0), (-0.3397, 0.4048, 0.0), (-0.3397, 0.4048, 3.0), (0.3397, 0.4048, 3.093), (0.0, 0.5285, 3.093), (0.5204, 0.09177, 3.093), (0.4577, -0.2642, 3.093), (0.1807, -0.4966, 3.093), (-0.1808, -0.4966, 3.093), (-0.4577, -0.2642, 3.093), (-0.5205, 0.09177, 3.093), (-0.3397, 0.4048, 3.093), (0.5842, 0.6847, 3.503), (0.0, 0.8973, 3.503), (0.895, 0.1463, 3.503), (0.7871, -0.4659, 3.503), (0.3108, -0.8655, 3.503), (-0.3108, -0.8655, 3.503), (-0.7871, -0.4659, 3.503), (-0.895, 0.1463, 3.503), (-0.5842, 0.6847, 3.503), (0.349, 0.4155, 3.635), (0.0, 0.5425, 3.635), (0.5347, 0.09385, 3.635), (0.4702, -0.2719, 3.635), (0.1857, -0.5106, 3.635), (-0.1857, -0.5106, 3.635), (-0.4702, -0.2719, 3.635), (-0.5347, 0.09385, 3.635), (-0.349, 0.4155, 3.635)], [], [(0, 1, 3, 2), (2, 3, 5, 4), (4, 5, 7, 6), (6, 7, 9, 8), (8, 9, 11, 10), (10, 11, 13, 12), (12, 13, 15, 14), (15, 13, 24, 25), (14, 15, 17, 16), (16, 17, 1, 0), (22, 21, 30, 31), (13, 11, 23, 24), (11, 9, 22, 23), (9, 7, 21, 22), (3, 1, 19, 18), (7, 5, 20, 21), (5, 3, 18, 20), (1, 17, 26, 19), (17, 15, 25, 26), (27, 28, 37, 36), (18, 19, 28, 27), (26, 25, 34, 35), (23, 22, 31, 32), (20, 18, 27, 29), (19, 26, 35, 28), (24, 23, 32, 33), (21, 20, 29, 30), (25, 24, 33, 34), (36, 37, 44, 43, 42, 41, 40, 39, 38), (35, 34, 43, 44), (32, 31, 40, 41), (29, 27, 36, 38), (28, 35, 44, 37), (33, 32, 41, 42), (30, 29, 38, 39), (34, 33, 42, 43), (31, 30, 39, 40)])
me_cylinder_002.polygons.foreach_set('material_index', [0, 0, 0, 0, 0, 0, 0, 1, 0, 0, 1, 1, 1, 1, 1, 1, 1, 1, 1, 1, 1, 1, 1, 1, 1, 1, 1, 1, 1, 1, 1, 1, 1, 1, 1, 1, 1])
_uv = me_cylinder_002.uv_layers.new(name='UVMap')
_uv.uv.foreach_set('vector', [1.0, 0.5, 1.0, 1.0, 0.8889, 1.0, 0.8889, 0.5, 0.8889, 0.5, 0.8889, 1.0, 0.7778, 1.0, 0.7778, 0.5, 0.7778, 0.5, 0.7778, 1.0, 0.6667, 1.0, 0.6667, 0.5, 0.6667, 0.5, 0.6667, 1.0, 0.5556, 1.0, 0.5556, 0.5, 0.5556, 0.5, 0.5556, 1.0, 0.4444, 1.0, 0.4444, 0.5, 0.4444, 0.5, 0.4444, 1.0, 0.3333, 1.0, 0.3333, 0.5, 0.3333, 0.5, 0.3333, 1.0, 0.2222, 1.0, 0.2222, 0.5, 0.2222, 1.0, 0.3333, 1.0, 0.3333, 1.0, 0.2222, 1.0, 0.2222, 0.5, 0.2222, 1.0, 0.1111, 1.0, 0.1111, 0.5, 0.1111, 0.5, 0.1111, 1.0, 4.47e-08, 1.0, 4.47e-08, 0.5, 0.5556, 1.0, 0.6667, 1.0, 0.6667, 1.0, 0.5556, 1.0, 0.3333, 1.0, 0.4444, 1.0, 0.4444, 1.0, 0.3333, 1.0, 0.4444, 1.0, 0.5556, 1.0, 0.5556, 1.0, 0.4444, 1.0, 0.5556, 1.0, 0.6667, 1.0, 0.6667, 1.0, 0.5556, 1.0, 0.8889, 1.0, 1.0, 1.0, 1.0, 1.0, 0.8889, 1.0, 0.6667, 1.0, 0.7778, 1.0, 0.7778, 1.0, 0.6667, 1.0, 0.7778, 1.0, 0.8889, 1.0, 0.8889, 1.0, 0.7778, 1.0, 4.47e-08, 1.0, 0.1111, 1.0, 0.1111, 1.0, 4.47e-08, 1.0, 0.1111, 1.0, 0.2222, 1.0, 0.2222, 1.0, 0.1111, 1.0, 0.8889, 1.0, 1.0, 1.0, 1.0, 1.0, 0.8889, 1.0, 0.8889, 1.0, 1.0, 1.0, 1.0, 1.0, 0.8889, 1.0, 0.1111, 1.0, 0.2222, 1.0, 0.2222, 1.0, 0.1111, 1.0, 0.4444, 1.0, 0.5556, 1.0, 0.5556, 1.0, 0.4444, 1.0, 0.7778, 1.0, 0.8889, 1.0, 0.8889, 1.0, 0.7778, 1.0, 4.47e-08, 1.0, 0.1111, 1.0, 0.1111, 1.0, 4.47e-08, 1.0, 0.3333, 1.0, 0.4444, 1.0, 0.4444, 1.0, 0.3333, 1.0, 0.6667, 1.0, 0.7778, 1.0, 0.7778, 1.0, 0.6667, 1.0, 0.2222, 1.0, 0.3333, 1.0, 0.3333, 1.0, 0.2222, 1.0, 0.4043, 0.4339, 0.25, 0.49, 0.09573, 0.4339, 0.01365, 0.2917, 0.04215, 0.13, 0.1679, 0.02447, 0.3321, 0.02447, 0.4578, 0.13, 0.4864, 0.2917, 0.1111, 1.0, 0.2222, 1.0, 0.2222, 1.0, 0.1111, 1.0, 0.4444, 1.0, 0.5556, 1.0, 0.5556, 1.0, 0.4444, 1.0, 0.7778, 1.0, 0.8889, 1.0, 0.8889, 1.0, 0.7778, 1.0, 4.47e-08, 1.0, 0.1111, 1.0, 0.1111, 1.0, 4.47e-08, 1.0, 0.3333, 1.0, 0.4444, 1.0, 0.4444, 1.0, 0.3333, 1.0, 0.6667, 1.0, 0.7778, 1.0, 0.7778, 1.0, 0.6667, 1.0, 0.2222, 1.0, 0.3333, 1.0, 0.3333, 1.0, 0.2222, 1.0, 0.5556, 1.0, 0.6667, 1.0, 0.6667, 1.0, 0.5556, 1.0])
me_cylinder_002.materials.append(mat_vortex_node)
me_cylinder_002.materials.append(mat_vortex_node_head)
me_cylinder_002.use_remesh_fix_poles = True
me_cylinder_002.use_remesh_preserve_attributes = False
me_cylinder_002.update()
me_cylinder_003 = bpy.data.meshes.new('Cylinder.003')
me_cylinder_003.from_pydata([(0.0, 0.5285, 0.0), (0.0, 0.5285, 3.0), (0.3397, 0.4048, 0.0), (0.3397, 0.4048, 3.0), (0.5205, 0.09177, 0.0), (0.5205, 0.09177, 3.0), (0.4577, -0.2642, 0.0), (0.4577, -0.2642, 3.0), (0.1808, -0.4966, 0.0), (0.1808, -0.4966, 3.0), (-0.1807, -0.4966, 0.0), (-0.1807, -0.4966, 3.0), (-0.4577, -0.2642, 0.0), (-0.4577, -0.2642, 3.0), (-0.5205, 0.09177, 0.0), (-0.5205, 0.09177, 3.0), (-0.3397, 0.4048, 0.0), (-0.3397, 0.4048, 3.0), (0.3397, 0.4048, 3.093), (0.0, 0.5285, 3.093), (0.5205, 0.09177, 3.093), (0.4577, -0.2642, 3.093), (0.1808, -0.4966, 3.093), (-0.1807, -0.4966, 3.093), (-0.4577, -0.2642, 3.093), (-0.5205, 0.09177, 3.093), (-0.3397, 0.4048, 3.093), (0.5842, 0.6847, 3.503), (0.0, 0.8973, 3.503), (0.895, 0.1463, 3.503), (0.7871, -0.4659, 3.503), (0.3108, -0.8655, 3.503), (-0.3108, -0.8655, 3.503), (-0.7871, -0.4659, 3.503), (-0.895, 0.1463, 3.503), (-0.5842, 0.6847, 3.503), (0.349, 0.4155, 3.635), (0.0, 0.5425, 3.635), (0.5347, 0.09385, 3.635), (0.4702, -0.2719, 3.635), (0.1857, -0.5106, 3.635), (-0.1857, -0.5106, 3.635), (-0.4702, -0.2719, 3.635), (-0.5347, 0.09385, 3.635), (-0.349, 0.4155, 3.635)], [], [(0, 1, 3, 2), (2, 3, 5, 4), (4, 5, 7, 6), (6, 7, 9, 8), (8, 9, 11, 10), (10, 11, 13, 12), (12, 13, 15, 14), (15, 13, 24, 25), (14, 15, 17, 16), (16, 17, 1, 0), (22, 21, 30, 31), (13, 11, 23, 24), (11, 9, 22, 23), (9, 7, 21, 22), (3, 1, 19, 18), (7, 5, 20, 21), (5, 3, 18, 20), (1, 17, 26, 19), (17, 15, 25, 26), (27, 28, 37, 36), (18, 19, 28, 27), (26, 25, 34, 35), (23, 22, 31, 32), (20, 18, 27, 29), (19, 26, 35, 28), (24, 23, 32, 33), (21, 20, 29, 30), (25, 24, 33, 34), (36, 37, 44, 43, 42, 41, 40, 39, 38), (35, 34, 43, 44), (32, 31, 40, 41), (29, 27, 36, 38), (28, 35, 44, 37), (33, 32, 41, 42), (30, 29, 38, 39), (34, 33, 42, 43), (31, 30, 39, 40)])
me_cylinder_003.polygons.foreach_set('material_index', [0, 0, 0, 0, 0, 0, 0, 1, 0, 0, 1, 1, 1, 1, 1, 1, 1, 1, 1, 1, 1, 1, 1, 1, 1, 1, 1, 1, 1, 1, 1, 1, 1, 1, 1, 1, 1])
_uv = me_cylinder_003.uv_layers.new(name='UVMap')
_uv.uv.foreach_set('vector', [1.0, 0.5, 1.0, 1.0, 0.8889, 1.0, 0.8889, 0.5, 0.8889, 0.5, 0.8889, 1.0, 0.7778, 1.0, 0.7778, 0.5, 0.7778, 0.5, 0.7778, 1.0, 0.6667, 1.0, 0.6667, 0.5, 0.6667, 0.5, 0.6667, 1.0, 0.5556, 1.0, 0.5556, 0.5, 0.5556, 0.5, 0.5556, 1.0, 0.4444, 1.0, 0.4444, 0.5, 0.4444, 0.5, 0.4444, 1.0, 0.3333, 1.0, 0.3333, 0.5, 0.3333, 0.5, 0.3333, 1.0, 0.2222, 1.0, 0.2222, 0.5, 0.2222, 1.0, 0.3333, 1.0, 0.3333, 1.0, 0.2222, 1.0, 0.2222, 0.5, 0.2222, 1.0, 0.1111, 1.0, 0.1111, 0.5, 0.1111, 0.5, 0.1111, 1.0, 4.47e-08, 1.0, 4.47e-08, 0.5, 0.5556, 1.0, 0.6667, 1.0, 0.6667, 1.0, 0.5556, 1.0, 0.3333, 1.0, 0.4444, 1.0, 0.4444, 1.0, 0.3333, 1.0, 0.4444, 1.0, 0.5556, 1.0, 0.5556, 1.0, 0.4444, 1.0, 0.5556, 1.0, 0.6667, 1.0, 0.6667, 1.0, 0.5556, 1.0, 0.8889, 1.0, 1.0, 1.0, 1.0, 1.0, 0.8889, 1.0, 0.6667, 1.0, 0.7778, 1.0, 0.7778, 1.0, 0.6667, 1.0, 0.7778, 1.0, 0.8889, 1.0, 0.8889, 1.0, 0.7778, 1.0, 4.47e-08, 1.0, 0.1111, 1.0, 0.1111, 1.0, 4.47e-08, 1.0, 0.1111, 1.0, 0.2222, 1.0, 0.2222, 1.0, 0.1111, 1.0, 0.8889, 1.0, 1.0, 1.0, 1.0, 1.0, 0.8889, 1.0, 0.8889, 1.0, 1.0, 1.0, 1.0, 1.0, 0.8889, 1.0, 0.1111, 1.0, 0.2222, 1.0, 0.2222, 1.0, 0.1111, 1.0, 0.4444, 1.0, 0.5556, 1.0, 0.5556, 1.0, 0.4444, 1.0, 0.7778, 1.0, 0.8889, 1.0, 0.8889, 1.0, 0.7778, 1.0, 4.47e-08, 1.0, 0.1111, 1.0, 0.1111, 1.0, 4.47e-08, 1.0, 0.3333, 1.0, 0.4444, 1.0, 0.4444, 1.0, 0.3333, 1.0, 0.6667, 1.0, 0.7778, 1.0, 0.7778, 1.0, 0.6667, 1.0, 0.2222, 1.0, 0.3333, 1.0, 0.3333, 1.0, 0.2222, 1.0, 0.4043, 0.4339, 0.25, 0.49, 0.09573, 0.4339, 0.01365, 0.2917, 0.04215, 0.13, 0.1679, 0.02447, 0.3321, 0.02447, 0.4578, 0.13, 0.4864, 0.2917, 0.1111, 1.0, 0.2222, 1.0, 0.2222, 1.0, 0.1111, 1.0, 0.4444, 1.0, 0.5556, 1.0, 0.5556, 1.0, 0.4444, 1.0, 0.7778, 1.0, 0.8889, 1.0, 0.8889, 1.0, 0.7778, 1.0, 4.47e-08, 1.0, 0.1111, 1.0, 0.1111, 1.0, 4.47e-08, 1.0, 0.3333, 1.0, 0.4444, 1.0, 0.4444, 1.0, 0.3333, 1.0, 0.6667, 1.0, 0.7778, 1.0, 0.7778, 1.0, 0.6667, 1.0, 0.2222, 1.0, 0.3333, 1.0, 0.3333, 1.0, 0.2222, 1.0, 0.5556, 1.0, 0.6667, 1.0, 0.6667, 1.0, 0.5556, 1.0])
me_cylinder_003.materials.append(mat_vortex_node)
me_cylinder_003.materials.append(mat_vortex_node_head)
me_cylinder_003.use_remesh_fix_poles = True
me_cylinder_003.use_remesh_preserve_attributes = False
me_cylinder_003.update()
me_cylinder_004 = bpy.data.meshes.new('Cylinder.004')
me_cylinder_004.from_pydata([(-4.768e-07, -1.255, -0.6112), (-4.768e-07, -1.021, -0.03949), (-0.9106, -0.9237, -0.6112), (-0.7601, -0.7443, -0.03949), (-1.395, -0.08447, -0.6112), (-1.164, -0.04379, -0.03949), (-1.227, 0.8699, -0.6112), (-1.024, 0.7528, -0.03949), (-0.4845, 1.493, -0.6112), (-0.4044, 1.273, -0.03949), (0.4845, 1.493, -0.6112), (0.4044, 1.273, -0.03949), (1.227, 0.8699, -0.6112), (1.024, 0.7528, -0.03949), (1.395, -0.08447, -0.6112), (1.164, -0.04379, -0.03949), (0.9106, -0.9237, -0.6112), (0.7601, -0.7443, -0.03949), (-0.9106, -0.9237, -0.03949), (-4.768e-07, -1.255, -0.03949), (-1.395, -0.08447, -0.03949), (-1.227, 0.8699, -0.03949), (-0.4845, 1.493, -0.03949), (0.4845, 1.493, -0.03949), (1.227, 0.8699, -0.03949), (1.395, -0.08447, -0.03949), (0.9106, -0.9237, -0.03949), (-1.004, 0.8397, 0.8091), (-1.141, 0.059, 0.8091), (0.3964, 1.349, 0.8091), (-0.3964, 1.349, 0.8091), (1.141, 0.059, 0.8091), (1.004, 0.8397, 0.8091), (-0.8377, 0.7439, 0.8091), (-0.9527, 0.09227, 0.8091), (0.3309, 1.169, 0.8091), (-0.3309, 1.169, 0.8091), (0.9527, 0.09227, 0.8091), (0.8377, 0.7439, 0.8091), (-4.768e-07, -2.366, -0.6112), (-0.9106, -2.034, -0.6112), (-0.9106, -2.034, -0.5546), (-4.768e-07, -2.366, -0.5546), (0.9106, -2.034, -0.5546), (0.9106, -2.034, -0.6112)], [], [(16, 26, 43, 44), (2, 18, 20, 4), (4, 20, 21, 6), (6, 21, 22, 8), (8, 22, 23, 10), (10, 23, 24, 12), (12, 24, 25, 14), (3, 1, 17, 15, 13, 11, 9, 7, 5), (14, 25, 26, 16), (26, 19, 42, 43), (0, 2, 4, 6, 8, 10, 12, 14, 16), (1, 3, 18, 19), (3, 5, 20, 18), (7, 21, 27, 33), (7, 9, 22, 21), (21, 20, 28, 27), (11, 13, 24, 23), (24, 13, 38, 32), (15, 17, 26, 25), (17, 1, 19, 26), (34, 33, 27, 28), (36, 35, 29, 30), (38, 37, 31, 32), (5, 7, 33, 34), (15, 25, 31, 37), (13, 15, 37, 38), (22, 9, 36, 30), (25, 24, 32, 31), (11, 23, 29, 35), (23, 22, 30, 29), (9, 11, 35, 36), (20, 5, 34, 28), (39, 42, 41, 40), (44, 43, 42, 39), (2, 0, 39, 40), (0, 16, 44, 39), (18, 2, 40, 41), (19, 18, 41, 42)])
me_cylinder_004.polygons.foreach_set('material_index', [0, 0, 0, 0, 0, 0, 0, 1, 0, 0, 0, 0, 0, 0, 0, 0, 0, 0, 0, 0, 0, 0, 0, 0, 0, 0, 0, 0, 0, 0, 0, 0, 0, 0, 0, 0, 0, 0])
_uv = me_cylinder_004.uv_layers.new(name='UVMap')
_uv.uv.foreach_set('vector', [0.1111, 0.5, 0.1111, 1.0, 0.1111, 1.0, 0.1111, 0.5, 0.8889, 0.5, 0.8889, 1.0, 0.7778, 1.0, 0.7778, 0.5, 0.7778, 0.5, 0.7778, 1.0, 0.6667, 1.0, 0.6667, 0.5, 0.6667, 0.5, 0.6667, 1.0, 0.5556, 1.0, 0.5556, 0.5, 0.5556, 0.5, 0.5556, 1.0, 0.4444, 1.0, 0.4444, 0.5, 0.4444, 0.5, 0.4444, 1.0, 0.3333, 1.0, 0.3333, 0.5, 0.3333, 0.5, 0.3333, 1.0, 0.2222, 1.0, 0.2222, 0.5, 0.3788, 0.4035, 0.25, 0.4503, 0.1212, 0.4035, 0.05273, 0.2848, 0.07652, 0.1498, 0.1815, 0.06176, 0.3185, 0.06176, 0.4235, 0.1498, 0.4473, 0.2848, 0.2222, 0.5, 0.2222, 1.0, 0.1111, 1.0, 0.1111, 0.5, 0.09573, 0.4339, 0.25, 0.49, 0.25, 0.49, 0.09573, 0.4339, 0.75, 0.49, 0.9043, 0.4339, 0.9864, 0.2917, 0.9578, 0.13, 0.8321, 0.02447, 0.6679, 0.02447, 0.5422, 0.13, 0.5136, 0.2917, 0.5957, 0.4339, 0.25, 0.4503, 0.3788, 0.4035, 0.4043, 0.4339, 0.25, 0.49, 0.3788, 0.4035, 0.4473, 0.2848, 0.4864, 0.2917, 0.4043, 0.4339, 0.4235, 0.1498, 0.4578, 0.13, 0.4578, 0.13, 0.4235, 0.1498, 0.4235, 0.1498, 0.3185, 0.06176, 0.3321, 0.02447, 0.4578, 0.13, 0.6667, 1.0, 0.7778, 1.0, 0.7778, 1.0, 0.6667, 1.0, 0.1815, 0.06176, 0.07652, 0.1498, 0.04215, 0.13, 0.1679, 0.02447, 0.04215, 0.13, 0.07652, 0.1498, 0.07652, 0.1498, 0.04215, 0.13, 0.05273, 0.2848, 0.1212, 0.4035, 0.09573, 0.4339, 0.01365, 0.2917, 0.1212, 0.4035, 0.25, 0.4503, 0.25, 0.49, 0.09573, 0.4339, 0.4473, 0.2848, 0.4235, 0.1498, 0.4578, 0.13, 0.4864, 0.2917, 0.3185, 0.06176, 0.1815, 0.06176, 0.1679, 0.02447, 0.3321, 0.02447, 0.07652, 0.1498, 0.05273, 0.2848, 0.01365, 0.2917, 0.04215, 0.13, 0.4473, 0.2848, 0.4235, 0.1498, 0.4235, 0.1498, 0.4473, 0.2848, 0.05273, 0.2848, 0.01365, 0.2917, 0.01365, 0.2917, 0.05273, 0.2848, 0.07652, 0.1498, 0.05273, 0.2848, 0.05273, 0.2848, 0.07652, 0.1498, 0.3321, 0.02447, 0.3185, 0.06176, 0.3185, 0.06176, 0.3321, 0.02447, 0.2222, 1.0, 0.3333, 1.0, 0.3333, 1.0, 0.2222, 1.0, 0.1815, 0.06176, 0.1679, 0.02447, 0.1679, 0.02447, 0.1815, 0.06176, 0.4444, 1.0, 0.5556, 1.0, 0.5556, 1.0, 0.4444, 1.0, 0.3185, 0.06176, 0.1815, 0.06176, 0.1815, 0.06176, 0.3185, 0.06176, 0.4864, 0.2917, 0.4473, 0.2848, 0.4473, 0.2848, 0.4864, 0.2917, 1.0, 0.5, 1.0, 1.0, 0.8889, 1.0, 0.8889, 0.5, 0.1111, 0.5, 0.1111, 1.0, 4.47e-08, 1.0, 4.47e-08, 0.5, 0.9043, 0.4339, 0.75, 0.49, 0.75, 0.49, 0.9043, 0.4339, 0.75, 0.49, 0.5957, 0.4339, 0.5957, 0.4339, 0.75, 0.49, 0.8889, 1.0, 0.8889, 0.5, 0.8889, 0.5, 0.8889, 1.0, 0.25, 0.49, 0.4043, 0.4339, 0.4043, 0.4339, 0.25, 0.49])
me_cylinder_004.materials.append(mat_vortex_gate_flor)
me_cylinder_004.materials.append(mat_vortex_gate_vort)
me_cylinder_004.use_remesh_fix_poles = True
me_cylinder_004.use_remesh_preserve_attributes = False
me_cylinder_004.update()
me_barriercontrol12 = bpy.data.meshes.new('BarrierControl12')
me_barriercontrol12.from_pydata([(-0.2707, -0.1407, -0.3962), (0.2707, -0.1407, -0.3962), (-0.2707, -0.1407, 0.3962), (0.2707, -0.1407, 0.3962), (-0.2707, 0.04015, -0.3962), (-0.2102, 0.1005, -0.3962), (0.2102, 0.1005, -0.3962), (0.2707, 0.04015, -0.3962), (-0.2102, 0.1005, 0.3962), (-0.2707, 0.04015, 0.3962), (0.2707, 0.04015, 0.3962), (0.2102, 0.1005, 0.3962)], [], [(11, 6, 5, 8), (3, 10, 11, 8, 9, 2), (0, 4, 5, 6, 7, 1), (1, 3, 2, 0), (1, 7, 10, 3), (6, 11, 10, 7), (8, 5, 4, 9), (2, 9, 4, 0)])
_uv = me_barriercontrol12.uv_layers.new(name='UVMap')
_uv.uv.foreach_set('vector', [0.625, 0.528, 0.875, 0.528, 0.875, 0.722, 0.625, 0.722, 0.375, 0.5, 0.5624, 0.5, 0.625, 0.528, 0.625, 0.722, 0.5624, 0.75, 0.375, 0.75, 0.375, 0.0, 0.5624, 0.0, 0.625, 0.02795, 0.625, 0.222, 0.5624, 0.25, 0.375, 0.25, 0.125, 0.5, 0.375, 0.5, 0.375, 0.75, 0.125, 0.75, 0.375, 0.25, 0.5624, 0.25, 0.5624, 0.5, 0.375, 0.5, 0.625, 0.25, 0.625, 0.5, 0.5624, 0.5, 0.5624, 0.25, 0.625, 0.722, 0.875, 0.722, 0.875, 0.75, 0.625, 0.75, 0.375, 0.75, 0.5624, 0.75, 0.5624, 1.0, 0.375, 1.0])
me_barriercontrol12.materials.append(mat_door_control)
me_barriercontrol12.use_remesh_fix_poles = True
me_barriercontrol12.use_remesh_preserve_attributes = False
me_barriercontrol12.update()
me_barriercontrol11 = bpy.data.meshes.new('BarrierControl11')
me_barriercontrol11.from_pydata([(0.2707, 0.1407, -0.3962), (-0.2707, 0.1407, -0.3962), (0.2707, 0.1407, 0.3962), (-0.2707, 0.1407, 0.3962), (0.2707, -0.04015, -0.3962), (0.2102, -0.1005, -0.3962), (-0.2102, -0.1005, -0.3962), (-0.2707, -0.04015, -0.3962), (0.2102, -0.1005, 0.3962), (0.2707, -0.04015, 0.3962), (-0.2707, -0.04015, 0.3962), (-0.2102, -0.1005, 0.3962)], [], [(11, 6, 5, 8), (3, 10, 11, 8, 9, 2), (0, 4, 5, 6, 7, 1), (1, 3, 2, 0), (1, 7, 10, 3), (6, 11, 10, 7), (8, 5, 4, 9), (2, 9, 4, 0)])
_uv = me_barriercontrol11.uv_layers.new(name='UVMap')
_uv.uv.foreach_set('vector', [0.625, 0.528, 0.875, 0.528, 0.875, 0.722, 0.625, 0.722, 0.375, 0.5, 0.5624, 0.5, 0.625, 0.528, 0.625, 0.722, 0.5624, 0.75, 0.375, 0.75, 0.375, 0.0, 0.5624, 0.0, 0.625, 0.02795, 0.625, 0.222, 0.5624, 0.25, 0.375, 0.25, 0.125, 0.5, 0.375, 0.5, 0.375, 0.75, 0.125, 0.75, 0.375, 0.25, 0.5624, 0.25, 0.5624, 0.5, 0.375, 0.5, 0.625, 0.25, 0.625, 0.5, 0.5624, 0.5, 0.5624, 0.25, 0.625, 0.722, 0.875, 0.722, 0.875, 0.75, 0.625, 0.75, 0.375, 0.75, 0.5624, 0.75, 0.5624, 1.0, 0.375, 1.0])
me_barriercontrol11.materials.append(mat_door_control)
me_barriercontrol11.use_remesh_fix_poles = True
me_barriercontrol11.use_remesh_preserve_attributes = False
me_barriercontrol11.update()
me_barriercontrol21 = bpy.data.meshes.new('BarrierControl21')
me_barriercontrol21.from_pydata([(0.1407, -0.2707, -0.3962), (0.1407, 0.2707, -0.3962), (0.1407, -0.2707, 0.3962), (0.1407, 0.2707, 0.3962), (-0.04015, -0.2707, -0.3962), (-0.1005, -0.2102, -0.3962), (-0.1005, 0.2102, -0.3962), (-0.04015, 0.2707, -0.3962), (-0.1005, -0.2102, 0.3962), (-0.04015, -0.2707, 0.3962), (-0.04015, 0.2707, 0.3962), (-0.1005, 0.2102, 0.3962)], [], [(11, 6, 5, 8), (3, 10, 11, 8, 9, 2), (0, 4, 5, 6, 7, 1), (1, 3, 2, 0), (1, 7, 10, 3), (6, 11, 10, 7), (8, 5, 4, 9), (2, 9, 4, 0)])
_uv = me_barriercontrol21.uv_layers.new(name='UVMap')
_uv.uv.foreach_set('vector', [0.625, 0.528, 0.875, 0.528, 0.875, 0.722, 0.625, 0.722, 0.375, 0.5, 0.5624, 0.5, 0.625, 0.528, 0.625, 0.722, 0.5624, 0.75, 0.375, 0.75, 0.375, 0.0, 0.5624, 0.0, 0.625, 0.02795, 0.625, 0.222, 0.5624, 0.25, 0.375, 0.25, 0.125, 0.5, 0.375, 0.5, 0.375, 0.75, 0.125, 0.75, 0.375, 0.25, 0.5624, 0.25, 0.5624, 0.5, 0.375, 0.5, 0.625, 0.25, 0.625, 0.5, 0.5624, 0.5, 0.5624, 0.25, 0.625, 0.722, 0.875, 0.722, 0.875, 0.75, 0.625, 0.75, 0.375, 0.75, 0.5624, 0.75, 0.5624, 1.0, 0.375, 1.0])
me_barriercontrol21.materials.append(mat_door_control)
me_barriercontrol21.use_remesh_fix_poles = True
me_barriercontrol21.use_remesh_preserve_attributes = False
me_barriercontrol21.update()
me_barriercontrol22 = bpy.data.meshes.new('BarrierControl22')
me_barriercontrol22.from_pydata([(-0.1407, 0.2707, -0.3962), (-0.1407, -0.2707, -0.3962), (-0.1407, 0.2707, 0.3962), (-0.1407, -0.2707, 0.3962), (0.04015, 0.2707, -0.3962), (0.1005, 0.2102, -0.3962), (0.1005, -0.2102, -0.3962), (0.04015, -0.2707, -0.3962), (0.1005, 0.2102, 0.3962), (0.04015, 0.2707, 0.3962), (0.04015, -0.2707, 0.3962), (0.1005, -0.2102, 0.3962)], [], [(11, 6, 5, 8), (3, 10, 11, 8, 9, 2), (0, 4, 5, 6, 7, 1), (1, 3, 2, 0), (1, 7, 10, 3), (6, 11, 10, 7), (8, 5, 4, 9), (2, 9, 4, 0)])
_uv = me_barriercontrol22.uv_layers.new(name='UVMap')
_uv.uv.foreach_set('vector', [0.625, 0.528, 0.875, 0.528, 0.875, 0.722, 0.625, 0.722, 0.375, 0.5, 0.5624, 0.5, 0.625, 0.528, 0.625, 0.722, 0.5624, 0.75, 0.375, 0.75, 0.375, 0.0, 0.5624, 0.0, 0.625, 0.02795, 0.625, 0.222, 0.5624, 0.25, 0.375, 0.25, 0.125, 0.5, 0.375, 0.5, 0.375, 0.75, 0.125, 0.75, 0.375, 0.25, 0.5624, 0.25, 0.5624, 0.5, 0.375, 0.5, 0.625, 0.25, 0.625, 0.5, 0.5624, 0.5, 0.5624, 0.25, 0.625, 0.722, 0.875, 0.722, 0.875, 0.75, 0.625, 0.75, 0.375, 0.75, 0.5624, 0.75, 0.5624, 1.0, 0.375, 1.0])
me_barriercontrol22.materials.append(mat_door_control)
me_barriercontrol22.use_remesh_fix_poles = True
me_barriercontrol22.use_remesh_preserve_attributes = False
me_barriercontrol22.update()
me_barrierfield1 = bpy.data.meshes.new('BarrierField1')
me_barrierfield1.from_pydata([(-2.674, 0.0, -1.1), (2.674, 0.0, -1.1), (2.674, 0.0, 1.1), (-2.674, 0.0, 1.1)], [], [(0, 3, 2, 1)])
_uv = me_barrierfield1.uv_layers.new(name='UVMap')
_uv.uv.foreach_set('vector', [0.375, 0.9167, 0.516, 0.9167, 0.516, 0.8333, 0.375, 0.8333])
me_barrierfield1.materials.append(mat_simple_barrier)
me_barrierfield1.use_remesh_fix_poles = True
me_barrierfield1.use_remesh_preserve_attributes = False
me_barrierfield1.update()
me_barrierfield2 = bpy.data.meshes.new('BarrierField2')
me_barrierfield2.from_pydata([(0.0, 2.674, -1.1), (0.0, -2.674, -1.1), (0.0, -2.674, 1.1), (0.0, 2.674, 1.1)], [], [(0, 3, 2, 1)])
_uv = me_barrierfield2.uv_layers.new(name='UVMap')
_uv.uv.foreach_set('vector', [0.375, 0.9167, 0.516, 0.9167, 0.516, 0.8333, 0.375, 0.8333])
me_barrierfield2.materials.append(mat_simple_barrier)
me_barrierfield2.use_remesh_fix_poles = True
me_barrierfield2.use_remesh_preserve_attributes = False
me_barrierfield2.update()

# ---- objects
ob_energynode_001 = bpy.data.objects.new('EnergyNode.001', me_energynode1)
ob_ground = bpy.data.objects.new('Ground', me_plane)
ob_ground_001 = bpy.data.objects.new('Ground.001', me_plane_001)
ob_ground_002 = bpy.data.objects.new('Ground.002', me_plane_010)
ob_ground_003 = bpy.data.objects.new('Ground.003', me_plane_011)
ob_plant_tree = bpy.data.objects.new('Plant Tree', me_cube)
ob_plant_tree_001 = bpy.data.objects.new('Plant Tree.001', me_cube_001)
ob_plant_tree_002 = bpy.data.objects.new('Plant Tree.002', me_cube_002)
ob_plant_tree_003 = bpy.data.objects.new('Plant Tree.003', me_cube_003)
ob_plant_tree_004 = bpy.data.objects.new('Plant Tree.004', me_cube_004)
ob_plant_tree_005 = bpy.data.objects.new('Plant Tree.005', me_cube_005)
ob_plant_tree_006 = bpy.data.objects.new('Plant Tree.006', me_cube_006)
ob_plant_tree_007 = bpy.data.objects.new('Plant Tree.007', me_cube_007)
ob_wallnorth = bpy.data.objects.new('WallNorth', me_plane_002)
ob_walleast = bpy.data.objects.new('WallEast', me_plane_006)
ob_light = bpy.data.objects.new('Light', light_light)
ob_light_001 = bpy.data.objects.new('Light.001', light_light_001)
ob_light_002 = bpy.data.objects.new('Light.002', light_light_002)
ob_vortexnode1 = bpy.data.objects.new('VortexNode1', me_cylinder_001)
ob_vortexnode3 = bpy.data.objects.new('VortexNode3', me_cylinder_002)
ob_vortexnode2 = bpy.data.objects.new('VortexNode2', me_cylinder_003)
ob_vortexgate = bpy.data.objects.new('VortexGate', me_cylinder_004)
ob_barriercontrol_012 = bpy.data.objects.new('BarrierControl.012', me_barriercontrol12)
ob_barriercontrol_011 = bpy.data.objects.new('BarrierControl.011', me_barriercontrol11)
ob_barriercontrol_021 = bpy.data.objects.new('BarrierControl.021', me_barriercontrol21)
ob_barriercontrol_022 = bpy.data.objects.new('BarrierControl.022', me_barriercontrol22)
ob_barrierfield_001 = bpy.data.objects.new('BarrierField.001', me_barrierfield1)
ob_barrierfield_002 = bpy.data.objects.new('BarrierField.002', me_barrierfield2)
_N = mat_barrier.node_tree.nodes; _L = mat_barrier.node_tree.links
n0 = _N.new('ShaderNodeMixShader'); n0.name = 'Mix Shader'; n0.location = (339, 319)
n1 = _N.new('ShaderNodeMath'); n1.name = 'Math'; n1.location = (80, 319)
n1.operation = 'MULTIPLY'
n2 = _N.new('ShaderNodeTexWave'); n2.name = 'Wave Texture'; n2.location = (-458, 319)
n2.bands_direction = 'Z'
n2.inputs[1].default_value = 1.8
n2.inputs[2].default_value = 18.3
n2.inputs[3].default_value = 4.2
n2.inputs[5].default_value = 0.65
n3 = _N.new('ShaderNodeTexGradient'); n3.name = 'Gradient Texture'; n3.location = (-458, 478)
n4 = _N.new('ShaderNodeBsdfTransparent'); n4.name = 'Transparent BSDF'; n4.location = (120, 0)
n5 = _N.new('ShaderNodeTexCoord'); n5.name = 'Texture Coordinate'; n5.location = (-757, 339)
n5.width = 167
n5.object = ob_barrierfield_001
n6 = _N.new('ShaderNodeOutputMaterial'); n6.name = 'Material Output'; n6.location = (538, 339)
n7 = _N.new('ShaderNodeEmission'); n7.name = 'Emission'; n7.location = (100, 140)
n7.inputs[0].default_value = (0.01468, 0.03475, 0.689, 1.0)
n7.inputs[1].default_value = 10.0
n8 = _N.new('ShaderNodeValToRGB'); n8.name = 'ColorRamp'; n8.location = (-239, 558)
while len(n8.color_ramp.elements) > 1: n8.color_ramp.elements.remove(n8.color_ramp.elements[-1])
n8.color_ramp.elements[0].position = 0.0; n8.color_ramp.elements[0].color = (0.04215, 0.04215, 0.04215, 1.0)
_e = n8.color_ramp.elements.new(0.3411); _e.color = (0.8767, 0.8767, 0.8767, 1.0)
_e = n8.color_ramp.elements.new(0.7201); _e.color = (0.6551, 0.6551, 0.6551, 1.0)
_e = n8.color_ramp.elements.new(1.0); _e.color = (0.4251, 0.4251, 0.4251, 1.0)
_L.new(n0.outputs[0], n6.inputs[0])
_L.new(n4.outputs[0], n0.inputs[2])
_L.new(n7.outputs[0], n0.inputs[1])
_L.new(n1.outputs[0], n0.inputs[0])
_L.new(n8.outputs[0], n1.inputs[0])
_L.new(n2.outputs[0], n1.inputs[1])
_L.new(n3.outputs[0], n8.inputs[0])
_L.new(n5.outputs[0], n3.inputs[0])
_L.new(n5.outputs[0], n2.inputs[0])
n6.is_active_output = True

# ---- transforms, parenting, visibility, modifiers, constraints
ob_energynode_001.location = (6.099, 5.531, 0.2)
ob_ground.location = (0.0, 0.0, 0.0)
ob_ground_001.location = (0.0, 16.0, 0.0)
ob_ground_002.location = (-16.0, 0.0, 0.0)
ob_ground_003.location = (-16.0, 16.0, 0.0)
ob_plant_tree.location = (-0.02, 0.0, 3.291)
ob_plant_tree.lock_rotations_4d = False
ob_plant_tree.empty_display_type = 'ARROWS'
ob_plant_tree.lineart.crease_threshold = 0.0
ob_plant_tree_001.location = (-13.63, -0.6159, 2.913)
ob_plant_tree_001.lock_rotations_4d = False
ob_plant_tree_001.empty_display_type = 'ARROWS'
ob_plant_tree_001.lineart.crease_threshold = 0.0
ob_plant_tree_002.location = (5.344, -6.604, 1.779)
ob_plant_tree_002.lock_rotations_4d = False
ob_plant_tree_002.empty_display_type = 'ARROWS'
ob_plant_tree_002.lineart.crease_threshold = 0.0
ob_plant_tree_003.location = (-8.642, -5.823, 2.133)
ob_plant_tree_003.lock_rotations_4d = False
ob_plant_tree_003.empty_display_type = 'ARROWS'
ob_plant_tree_003.lineart.crease_threshold = 0.0
ob_plant_tree_004.location = (-17.71, 9.553, 2.133)
ob_plant_tree_004.lock_rotations_4d = False
ob_plant_tree_004.empty_display_type = 'ARROWS'
ob_plant_tree_004.lineart.crease_threshold = 0.0
ob_plant_tree_005.location = (-17.13, -4.929, 1.316)
ob_plant_tree_005.lock_rotations_4d = False
ob_plant_tree_005.empty_display_type = 'ARROWS'
ob_plant_tree_005.lineart.crease_threshold = 0.0
ob_plant_tree_006.location = (-18.2, 4.181, 0.7146)
ob_plant_tree_006.lock_rotations_4d = False
ob_plant_tree_006.empty_display_type = 'ARROWS'
ob_plant_tree_006.lineart.crease_threshold = 0.0
ob_plant_tree_007.location = (-14.49, 6.044, 1.208)
ob_plant_tree_007.lock_rotations_4d = False
ob_plant_tree_007.empty_display_type = 'ARROWS'
ob_plant_tree_007.lineart.crease_threshold = 0.0
ob_wallnorth.location = (-7.947e-08, 8.144, 1.567)
ob_walleast.location = (-7.856, 16.0, 1.567)
ob_light.location = (4.076, 1.005, 5.732)
ob_light.rotation_euler = (0.259, -0.06099, 1.81)
ob_light.lock_rotations_4d = False
ob_light.empty_display_type = 'ARROWS'
ob_light.color = (0.0, 0.0, 0.0, 0.0)
ob_light.lineart.crease_threshold = 0.0
ob_light_001.location = (3.375, 18.98, 3.503)
ob_light_001.rotation_euler = (0.2471, 0.0981, 1.884)
ob_light_001.lock_rotations_4d = False
ob_light_001.empty_display_type = 'ARROWS'
ob_light_001.color = (0.0, 0.0, 0.0, 0.0)
ob_light_001.lineart.crease_threshold = 0.0
ob_light_002.location = (-19.34, -0.8666, 4.489)
ob_light_002.rotation_euler = (-0.4597, -0.05678, 1.856)
ob_light_002.lock_rotations_4d = False
ob_light_002.empty_display_type = 'ARROWS'
ob_light_002.color = (0.0, 0.0, 0.0, 0.0)
ob_light_002.lineart.crease_threshold = 0.0
ob_vortexnode1.location = (-3.997, 21.03, 0.0)
ob_vortexnode3.location = (-19.8, -1.98, 0.0)
ob_vortexnode2.location = (4.197, -0.7746, 0.0)
ob_vortexgate.location = (2.694, 18.0, 0.6112)
ob_vortexgate.display_bounds_type = 'CAPSULE'
ob_barriercontrol_012.location = (3.478, 8.429, 1.142)
ob_barriercontrol_011.location = (3.478, 7.859, 1.142)
ob_barriercontrol_021.location = (-8.141, 12.52, 1.142)
ob_barriercontrol_022.location = (-7.571, 12.52, 1.142)
ob_barrierfield_001.location = (0.0, 8.119, 1.1)
ob_barrierfield_002.location = (-7.881, 16.0, 1.1)

# ---- collection membership
scene.collection.objects.link(ob_energynode_001)
col_terrain.objects.link(ob_ground)
col_terrain.objects.link(ob_ground_001)
col_terrain.objects.link(ob_ground_002)
col_terrain.objects.link(ob_ground_003)
col_trees.objects.link(ob_plant_tree)
col_trees.objects.link(ob_plant_tree_001)
col_trees.objects.link(ob_plant_tree_002)
col_trees.objects.link(ob_plant_tree_003)
col_trees.objects.link(ob_plant_tree_004)
col_trees.objects.link(ob_plant_tree_005)
col_trees.objects.link(ob_plant_tree_006)
col_trees.objects.link(ob_plant_tree_007)
col_walls.objects.link(ob_wallnorth)
col_walls.objects.link(ob_walleast)
col_lights_and_camera.objects.link(ob_light)
col_lights_and_camera.objects.link(ob_light_001)
col_lights_and_camera.objects.link(ob_light_002)
col_vortex.objects.link(ob_vortexnode1)
col_vortex.objects.link(ob_vortexnode3)
col_vortex.objects.link(ob_vortexnode2)
col_vortex.objects.link(ob_vortexgate)
col_barriers.objects.link(ob_barriercontrol_012)
col_barriers.objects.link(ob_barriercontrol_011)
col_barriers.objects.link(ob_barriercontrol_021)
col_barriers.objects.link(ob_barriercontrol_022)
col_barriers.objects.link(ob_barrierfield_001)
col_barriers.objects.link(ob_barrierfield_002)

# ---- scene / render settings (as saved in the file)
scene.frame_start = 1; scene.frame_end = 250; scene.frame_set(148)
scene.render.engine = 'BLENDER_EEVEE_NEXT'
scene.cycles.sampling_pattern = 'TABULATED_SOBOL'
scene.cycles.use_light_tree = False
scene.view_settings.view_transform = 'Filmic'
bpy.context.view_layer.update()

# ---- added for rendering (the .blend has no active camera): camera
cam_auto = bpy.data.cameras.new('AutoCamera')
cam_auto.lens = 50.0
cam_auto.sensor_width = 36.0
cam_auto.clip_end = 1000.0
ob_auto_camera = bpy.data.objects.new('AutoCamera', cam_auto)
scene.collection.objects.link(ob_auto_camera)
ob_auto_camera.location = (34.3543, -42.8142, 37.1749)
ob_auto_camera.rotation_euler = (1.09748, -7.21219e-08, 0.694738)
scene.camera = ob_auto_camera
bpy.context.view_layer.update()
